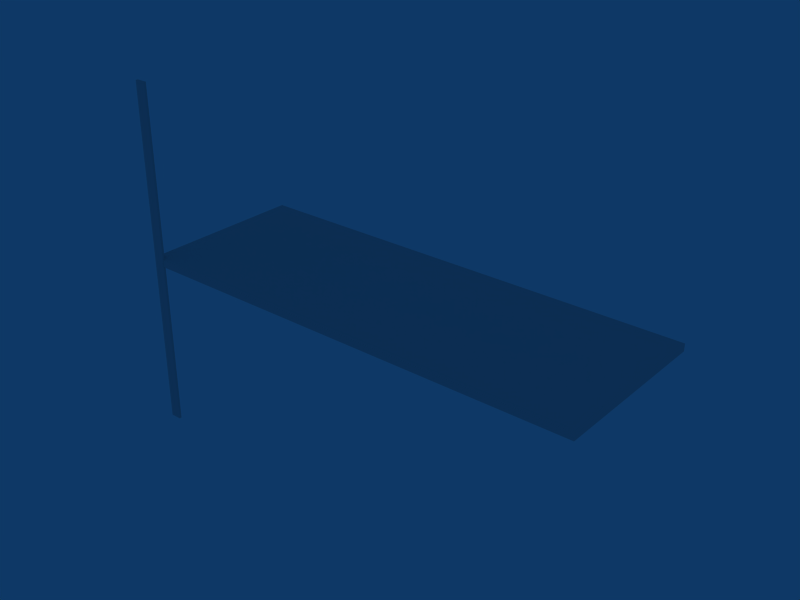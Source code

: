 # Source: Div_Arm_AG.blend  (saved by Blender 2.49.2; exported with 4.5.12 LTS)
import bpy
from mathutils import Matrix  # noqa: F401  (used for matrix-valued properties, if any)

bpy.ops.wm.read_factory_settings(use_empty=True)
scene = bpy.context.scene
scene.name = 'Scene'

# ---- collections
col_collection_1 = bpy.data.collections.new('Collection 1'); scene.collection.children.link(col_collection_1)

# ---- world
world_world = bpy.data.worlds.new('World'); scene.world = world_world
world_world.color = (0.05656, 0.2208, 0.4)
world_world.use_sun_shadow = False
world_world.sun_shadow_jitter_overblur = 0.0
world_world.cycles.sampling_method = 'MANUAL'
world_world.cycles.sample_map_resolution = 256

# ---- meshes
me_arm_triplo_001 = bpy.data.meshes.new('Arm_Triplo.001')
me_arm_triplo_001.from_pydata([(-1.625, -2.768, 19.28), (-1.625, -2.734, 19.28), (-1.625, -2.734, 14.05), (-1.625, -2.768, 14.05), (-1.791, -2.768, 19.28), (-1.791, -2.734, 19.28), (-1.791, -2.734, 14.05), (-1.791, -2.768, 14.05), (-1.625, -2.767, 19.28), (-1.625, -2.767, 14.05), (-1.791, -2.767, 19.28), (-1.791, -2.767, 14.05), (-1.625, -2.735, 19.28), (-1.625, -2.735, 14.05), (-1.791, -2.735, 19.28), (-1.791, -2.735, 14.05), (-1.625, -2.734, 14.1), (-1.625, -2.768, 14.1), (-1.791, -2.734, 14.1), (-1.791, -2.768, 14.1), (-1.625, -2.767, 14.1), (-1.791, -2.767, 14.1), (-1.625, -2.735, 14.1), (-1.791, -2.735, 14.1), (-1.625, -2.734, 19.2), (-1.625, -2.768, 19.2), (-1.791, -2.734, 19.2), (-1.791, -2.768, 19.2), (-1.625, -2.767, 19.2), (-1.791, -2.767, 19.2), (-1.625, -2.735, 19.2), (-1.791, -2.735, 19.2), (-1.778, -2.734, 19.28), (-1.778, -2.768, 19.28), (-1.778, -2.734, 14.05), (-1.778, -2.768, 14.05), (-1.778, -2.767, 19.28), (-1.778, -2.767, 14.05), (-1.778, -2.735, 19.28), (-1.778, -2.735, 14.05), (-1.778, -2.734, 14.1), (-1.778, -2.768, 14.1), (-1.778, -2.734, 19.2), (-1.778, -2.768, 19.2), (-1.645, -2.734, 19.28), (-1.645, -2.768, 19.28), (-1.645, -2.734, 14.05), (-1.645, -2.768, 14.05), (-1.645, -2.767, 19.28), (-1.645, -2.767, 14.05), (-1.645, -2.735, 19.28), (-1.645, -2.735, 14.05), (-1.645, -2.734, 14.1), (-1.645, -2.768, 14.1), (-1.645, -2.734, 19.2), (-1.645, -2.768, 19.2), (-1.625, -2.734, 15.8), (-1.625, -2.734, 17.5), (-1.625, -2.768, 15.8), (-1.625, -2.768, 17.5), (-1.791, -2.734, 15.8), (-1.791, -2.734, 17.5), (-1.791, -2.768, 15.8), (-1.791, -2.768, 17.5), (-1.625, -2.767, 15.8), (-1.625, -2.767, 17.5), (-1.791, -2.767, 15.8), (-1.791, -2.767, 17.5), (-1.625, -2.735, 15.8), (-1.625, -2.735, 17.5), (-1.791, -2.735, 15.8), (-1.791, -2.735, 17.5), (-1.778, -2.734, 17.5), (-1.778, -2.734, 15.8), (-1.778, -2.768, 17.5), (-1.778, -2.768, 15.8), (-1.645, -2.734, 17.5), (-1.645, -2.734, 15.8), (-1.645, -2.768, 17.5), (-1.645, -2.768, 15.8), (-1.625, -2.751, 19.28), (-1.625, -2.751, 14.05), (-1.791, -2.751, 19.28), (-1.791, -2.751, 14.05), (-1.625, -2.751, 14.1), (-1.791, -2.751, 14.1), (-1.625, -2.751, 19.2), (-1.791, -2.751, 19.2), (-1.778, -2.751, 19.28), (-1.778, -2.751, 14.05), (-1.645, -2.751, 19.28), (-1.645, -2.751, 14.05), (-1.625, -2.751, 17.5), (-1.625, -2.751, 15.8), (-1.791, -2.751, 15.8), (-1.791, -2.751, 17.5), (3.324, -1.495, 16.71), (0.8053, -1.495, 16.71), (0.8053, -1.495, 16.6), (3.324, -1.495, 16.6), (-1.791, -1.495, 16.62), (5.166, -1.495, 16.62), (-1.791, -1.495, 16.7), (5.166, -1.495, 16.7), (5.05, -1.495, 16.71), (5.05, -1.495, 16.6), (-1.714, -1.495, 16.71), (-1.714, -1.495, 16.6), (-1.791, -1.495, 16.71), (5.166, -1.495, 16.71), (-1.791, -1.495, 16.6), (5.166, -1.495, 16.6), (0.8053, -0.2361, 16.62), (3.324, -0.2361, 16.62), (0.8053, -2.765, 16.62), (3.324, -2.765, 16.62), (0.8053, -0.2361, 16.7), (3.324, -0.2361, 16.7), (0.8053, -2.765, 16.7), (3.324, -2.765, 16.7), (3.324, -2.691, 16.71), (0.8053, -2.691, 16.71), (3.324, -2.691, 16.6), (0.8053, -2.691, 16.6), (3.324, -0.2993, 16.71), (0.8053, -0.2993, 16.71), (3.324, -0.2993, 16.6), (0.8053, -0.2993, 16.6), (3.324, -0.2361, 16.71), (0.8053, -0.2361, 16.71), (3.324, -2.765, 16.71), (0.8053, -2.765, 16.71), (3.324, -0.2361, 16.6), (0.8053, -0.2361, 16.6), (3.324, -2.765, 16.6), (0.8053, -2.765, 16.6), (5.05, -0.2361, 16.62), (5.05, -2.765, 16.62), (-1.714, -0.2361, 16.62), (-1.714, -2.765, 16.62), (-1.791, -2.691, 16.62), (5.166, -2.691, 16.62), (-1.791, -0.2993, 16.62), (5.166, -0.2993, 16.62), (-1.791, -0.2361, 16.62), (-1.791, -2.765, 16.62), (5.166, -0.2361, 16.62), (5.166, -2.765, 16.62), (5.05, -0.2361, 16.7), (5.05, -2.765, 16.7), (-1.714, -0.2361, 16.7), (-1.714, -2.765, 16.7), (-1.791, -2.691, 16.7), (5.166, -2.691, 16.7), (-1.791, -0.2993, 16.7), (5.166, -0.2993, 16.7), (-1.791, -0.2361, 16.7), (-1.791, -2.765, 16.7), (5.166, -0.2361, 16.7), (5.166, -2.765, 16.7), (5.05, -2.691, 16.71), (5.05, -2.691, 16.6), (5.05, -0.2993, 16.71), (5.05, -0.2993, 16.6), (5.05, -0.2361, 16.71), (5.05, -2.765, 16.71), (5.05, -0.2361, 16.6), (5.05, -2.765, 16.6), (-1.714, -2.691, 16.71), (-1.714, -2.691, 16.6), (-1.714, -0.2993, 16.71), (-1.714, -0.2993, 16.6), (-1.714, -0.2361, 16.71), (-1.714, -2.765, 16.71), (-1.714, -0.2361, 16.6), (-1.714, -2.765, 16.6), (-1.791, -2.691, 16.71), (5.166, -2.691, 16.71), (-1.791, -2.691, 16.6), (5.166, -2.691, 16.6), (-1.791, -0.2993, 16.71), (5.166, -0.2993, 16.71), (-1.791, -0.2993, 16.6), (5.166, -0.2993, 16.6), (-1.791, -0.2361, 16.71), (-1.791, -2.765, 16.71), (5.166, -2.765, 16.71), (5.166, -0.2361, 16.71), (-1.791, -0.2361, 16.6), (-1.791, -2.765, 16.6), (5.166, -2.765, 16.6), (5.166, -0.2361, 16.6)], [], [(20, 9, 3, 17), (11, 21, 19, 7), (16, 2, 13, 22), (6, 18, 23, 15), (25, 0, 8, 28), (29, 10, 4, 27), (1, 24, 30, 12), (26, 5, 14, 31), (10, 36, 33, 4), (7, 35, 37, 11), (5, 32, 38, 14), (15, 39, 34, 6), (6, 34, 40, 18), (35, 7, 19, 41), (26, 42, 32, 5), (43, 27, 4, 33), (36, 48, 45, 33), (0, 45, 48, 8), (35, 47, 49, 37), (47, 3, 9, 49), (32, 44, 50, 38), (44, 1, 12, 50), (39, 51, 46, 34), (51, 13, 2, 46), (34, 46, 52, 40), (46, 2, 16, 52), (3, 47, 53, 17), (47, 35, 41, 53), (42, 54, 44, 32), (54, 24, 1, 44), (45, 0, 25, 55), (55, 43, 33, 45), (28, 65, 59, 25), (65, 64, 58, 59), (64, 20, 17, 58), (21, 66, 62, 19), (66, 67, 63, 62), (67, 29, 27, 63), (24, 57, 69, 30), (57, 56, 68, 69), (56, 16, 22, 68), (18, 60, 70, 23), (60, 61, 71, 70), (61, 26, 31, 71), (40, 73, 60, 18), (73, 72, 61, 60), (72, 42, 26, 61), (19, 62, 75, 41), (62, 63, 74, 75), (63, 27, 43, 74), (52, 77, 73, 40), (77, 76, 72, 73), (76, 54, 42, 72), (16, 56, 77, 52), (56, 57, 76, 77), (57, 24, 54, 76), (53, 79, 58, 17), (79, 78, 59, 58), (78, 55, 25, 59), (41, 75, 79, 53), (75, 74, 78, 79), (74, 43, 55, 78), (13, 81, 84, 22), (81, 9, 20, 84), (23, 85, 83, 15), (85, 21, 11, 83), (30, 86, 80, 12), (86, 28, 8, 80), (14, 82, 87, 31), (82, 10, 29, 87), (38, 88, 82, 14), (88, 36, 10, 82), (37, 89, 83, 11), (89, 39, 15, 83), (50, 90, 88, 38), (90, 48, 36, 88), (12, 80, 90, 50), (80, 8, 48, 90), (49, 91, 89, 37), (91, 51, 39, 89), (9, 81, 91, 49), (81, 13, 51, 91), (69, 92, 86, 30), (92, 65, 28, 86), (68, 93, 92, 69), (93, 64, 65, 92), (22, 84, 93, 68), (84, 20, 64, 93), (70, 94, 85, 23), (94, 66, 21, 85), (71, 95, 94, 70), (95, 67, 66, 94), (31, 87, 95, 71), (87, 29, 67, 95), (104, 162, 124, 96), (160, 104, 96, 120), (96, 124, 125, 97), (120, 96, 97, 121), (97, 125, 170, 106), (121, 97, 106, 168), (107, 171, 127, 98), (169, 107, 98, 123), (98, 127, 126, 99), (123, 98, 99, 122), (99, 126, 163, 105), (122, 99, 105, 161), (110, 178, 140, 100), (182, 110, 100, 142), (100, 140, 152, 102), (142, 100, 102, 154), (111, 183, 143, 101), (179, 111, 101, 141), (101, 143, 155, 103), (141, 101, 103, 153), (102, 152, 176, 108), (154, 102, 108, 180), (103, 155, 181, 109), (153, 103, 109, 177), (109, 181, 162, 104), (177, 109, 104, 160), (105, 163, 183, 111), (161, 105, 111, 179), (106, 170, 180, 108), (168, 106, 108, 176), (110, 182, 171, 107), (178, 110, 107, 169), (117, 148, 136, 113), (116, 117, 113, 112), (150, 116, 112, 138), (113, 136, 166, 132), (112, 113, 132, 133), (138, 112, 133, 174), (134, 167, 137, 115), (135, 134, 115, 114), (175, 135, 114, 139), (115, 137, 149, 119), (114, 115, 119, 118), (139, 114, 118, 151), (128, 164, 148, 117), (129, 128, 117, 116), (172, 129, 116, 150), (119, 149, 165, 130), (118, 119, 130, 131), (151, 118, 131, 173), (130, 165, 160, 120), (131, 130, 120, 121), (173, 131, 121, 168), (135, 175, 169, 123), (134, 135, 123, 122), (167, 134, 122, 161), (124, 162, 164, 128), (125, 124, 128, 129), (170, 125, 129, 172), (127, 171, 174, 133), (126, 127, 133, 132), (163, 126, 132, 166), (136, 148, 158, 146), (146, 191, 166, 136), (137, 167, 190, 147), (149, 137, 147, 159), (144, 156, 150, 138), (188, 144, 138, 174), (145, 189, 175, 139), (157, 145, 139, 151), (140, 178, 189, 145), (152, 140, 145, 157), (147, 190, 179, 141), (159, 147, 141, 153), (144, 188, 182, 142), (156, 144, 142, 154), (191, 146, 143, 183), (155, 143, 146, 158), (148, 164, 187, 158), (165, 149, 159, 186), (156, 184, 172, 150), (185, 157, 151, 173), (176, 152, 157, 185), (186, 159, 153, 177), (184, 156, 154, 180), (181, 155, 158, 187), (165, 186, 177, 160), (190, 167, 161, 179), (162, 181, 187, 164), (166, 191, 183, 163), (185, 173, 168, 176), (175, 189, 178, 169), (180, 170, 172, 184), (171, 182, 188, 174)])
_uv = me_arm_triplo_001.uv_layers.new(name='UVTex')
_uv.uv.foreach_set('vector', [0.9839, 0.6671, 0.9839, 0.6738, 0.9837, 0.6738, 0.9838, 0.6671, 0.992, 1.328e-05, 0.992, 0.006752, 0.9919, 0.006752, 0.9919, 1.34e-05, 0.9893, 0.6671, 0.9893, 0.6738, 0.9891, 0.6738, 0.9891, 0.6671, 0.9974, 0.0, 0.9974, 0.006738, 0.9973, 0.006739, 0.9972, 2.459e-07, 0.9863, 0.01001, 0.9863, 0.0, 0.9865, 2.459e-07, 0.9864, 0.01001, 0.9946, 0.6638, 0.9946, 0.6738, 0.9945, 0.6738, 0.9944, 0.6638, 0.9919, 1.328e-05, 0.9918, 0.01002, 0.9917, 0.01002, 0.9917, 1.279e-05, 1.0, 0.6638, 1.0, 0.6738, 0.9998, 0.6738, 0.9998, 0.6638, 0.8943, 0.6953, 0.8943, 0.697, 0.8942, 0.697, 0.8942, 0.6953, 0.8941, 0.6953, 0.8941, 0.6936, 0.8942, 0.6936, 0.8942, 0.6953, 0.8997, 0.6953, 0.8997, 0.6971, 0.8996, 0.6971, 0.8996, 0.6953, 0.8995, 0.6953, 0.8995, 0.6936, 0.8996, 0.6936, 0.8996, 0.6953, 0.921, 0.6739, 0.9189, 0.6739, 0.9189, 0.6672, 0.9211, 0.6672, 0.9484, 5.41e-06, 0.9506, 0.0, 0.9506, 0.006738, 0.9484, 0.006744, 0.9236, 0.01007, 0.9214, 0.01007, 0.9215, 6.049e-05, 0.9236, 6.59e-05, 0.951, 0.6638, 0.9531, 0.6638, 0.9532, 0.6738, 0.951, 0.6738, 0.8943, 0.697, 0.8943, 0.7142, 0.8941, 0.7142, 0.8942, 0.697, 0.8941, 0.7167, 0.8941, 0.7142, 0.8943, 0.7142, 0.8942, 0.7167, 0.8941, 0.6936, 0.8942, 0.6764, 0.8943, 0.6764, 0.8942, 0.6936, 0.8942, 0.6764, 0.8942, 0.6739, 0.8943, 0.6739, 0.8943, 0.6764, 0.8997, 0.6971, 0.8996, 0.7142, 0.8995, 0.7142, 0.8996, 0.6971, 0.8996, 0.7142, 0.8996, 0.7168, 0.8995, 0.7168, 0.8995, 0.7142, 0.8995, 0.6936, 0.8995, 0.6764, 0.8997, 0.6764, 0.8996, 0.6936, 0.8995, 0.6764, 0.8996, 0.6739, 0.8997, 0.6739, 0.8997, 0.6764, 0.9189, 0.6739, 0.8973, 0.6738, 0.8973, 0.6671, 0.9189, 0.6672, 0.8973, 0.6738, 0.8941, 0.6738, 0.8941, 0.6671, 0.8973, 0.6671, 0.9236, 6.615e-05, 0.9268, 5.815e-05, 0.9268, 0.006797, 0.9237, 0.006804, 0.9268, 5.815e-05, 0.9484, 5.41e-06, 0.9484, 0.006744, 0.9268, 0.006797, 0.9214, 0.01007, 0.8998, 0.01001, 0.8999, 7.869e-06, 0.9215, 6.049e-05, 0.8998, 0.01001, 0.8967, 0.01001, 0.8967, 0.0, 0.8999, 7.869e-06, 0.9294, 0.6739, 0.9262, 0.6739, 0.9262, 0.6639, 0.9294, 0.6639, 0.9294, 0.6639, 0.951, 0.6638, 0.951, 0.6738, 0.9294, 0.6739, 0.9864, 0.01001, 0.9856, 0.229, 0.9854, 0.229, 0.9863, 0.01001, 0.9856, 0.229, 0.9847, 0.4481, 0.9846, 0.4481, 0.9854, 0.229, 0.9847, 0.4481, 0.9839, 0.6671, 0.9838, 0.6671, 0.9846, 0.4481, 0.992, 0.006752, 0.9929, 0.2258, 0.9927, 0.2258, 0.9919, 0.006752, 0.9929, 0.2258, 0.9937, 0.4448, 0.9936, 0.4448, 0.9927, 0.2258, 0.9937, 0.4448, 0.9946, 0.6638, 0.9944, 0.6638, 0.9936, 0.4448, 0.9918, 0.01002, 0.991, 0.229, 0.9908, 0.229, 0.9917, 0.01002, 0.991, 0.229, 0.9901, 0.4481, 0.99, 0.4481, 0.9908, 0.229, 0.9901, 0.4481, 0.9893, 0.6671, 0.9891, 0.6671, 0.99, 0.4481, 0.9974, 0.006738, 0.9983, 0.2258, 0.9981, 0.2258, 0.9973, 0.006739, 0.9983, 0.2258, 0.9991, 0.4448, 0.999, 0.4448, 0.9981, 0.2258, 0.9991, 0.4448, 1.0, 0.6638, 0.9998, 0.6638, 0.999, 0.4448, 0.9189, 0.6672, 0.9198, 0.4481, 0.9219, 0.4481, 0.9211, 0.6672, 0.9198, 0.4481, 0.9206, 0.2291, 0.9228, 0.2291, 0.9219, 0.4481, 0.9206, 0.2291, 0.9214, 0.01007, 0.9236, 0.01007, 0.9228, 0.2291, 0.9506, 0.006738, 0.9514, 0.2258, 0.9493, 0.2258, 0.9484, 0.006744, 0.9514, 0.2258, 0.9523, 0.4448, 0.9501, 0.4448, 0.9493, 0.2258, 0.9523, 0.4448, 0.9531, 0.6638, 0.951, 0.6638, 0.9501, 0.4448, 0.8973, 0.6671, 0.8981, 0.4481, 0.9198, 0.4481, 0.9189, 0.6672, 0.8981, 0.4481, 0.899, 0.229, 0.9206, 0.2291, 0.9198, 0.4481, 0.899, 0.229, 0.8998, 0.01001, 0.9214, 0.01007, 0.9206, 0.2291, 0.8941, 0.6671, 0.895, 0.4481, 0.8981, 0.4481, 0.8973, 0.6671, 0.895, 0.4481, 0.8958, 0.229, 0.899, 0.229, 0.8981, 0.4481, 0.8958, 0.229, 0.8967, 0.01001, 0.8998, 0.01001, 0.899, 0.229, 0.9268, 0.006797, 0.9277, 0.2258, 0.9245, 0.2258, 0.9237, 0.006804, 0.9277, 0.2258, 0.9285, 0.4449, 0.9254, 0.4449, 0.9245, 0.2258, 0.9285, 0.4449, 0.9294, 0.6639, 0.9262, 0.6639, 0.9254, 0.4449, 0.9484, 0.006744, 0.9493, 0.2258, 0.9277, 0.2258, 0.9268, 0.006797, 0.9493, 0.2258, 0.9501, 0.4448, 0.9285, 0.4449, 0.9277, 0.2258, 0.9501, 0.4448, 0.951, 0.6638, 0.9294, 0.6639, 0.9285, 0.4449, 0.9891, 0.6738, 0.9865, 0.6738, 0.9865, 0.6671, 0.9891, 0.6671, 0.9865, 0.6738, 0.9839, 0.6738, 0.9839, 0.6671, 0.9865, 0.6671, 0.9973, 0.006739, 0.9946, 0.006745, 0.9946, 6.885e-06, 0.9972, 2.459e-07, 0.9946, 0.006745, 0.992, 0.006752, 0.992, 1.328e-05, 0.9946, 6.885e-06, 0.9917, 0.01002, 0.989, 0.01001, 0.9891, 6.147e-06, 0.9917, 1.279e-05, 0.989, 0.01001, 0.9864, 0.01001, 0.9865, 2.459e-07, 0.9891, 6.147e-06, 0.9998, 0.6738, 0.9972, 0.6738, 0.9972, 0.6638, 0.9998, 0.6638, 0.9972, 0.6738, 0.9946, 0.6738, 0.9946, 0.6638, 0.9972, 0.6638, 0.8996, 0.6971, 0.8969, 0.697, 0.8969, 0.6953, 0.8996, 0.6953, 0.8969, 0.697, 0.8943, 0.697, 0.8943, 0.6953, 0.8969, 0.6953, 0.8942, 0.6936, 0.8969, 0.6936, 0.8969, 0.6953, 0.8942, 0.6953, 0.8969, 0.6936, 0.8995, 0.6936, 0.8995, 0.6953, 0.8969, 0.6953, 0.8995, 0.7142, 0.8969, 0.7142, 0.8969, 0.697, 0.8996, 0.6971, 0.8969, 0.7142, 0.8943, 0.7142, 0.8943, 0.697, 0.8969, 0.697, 0.8995, 0.7168, 0.8969, 0.7167, 0.8969, 0.7142, 0.8995, 0.7142, 0.8969, 0.7167, 0.8942, 0.7167, 0.8943, 0.7142, 0.8969, 0.7142, 0.8943, 0.6764, 0.8969, 0.6764, 0.8969, 0.6936, 0.8942, 0.6936, 0.8969, 0.6764, 0.8995, 0.6764, 0.8995, 0.6936, 0.8969, 0.6936, 0.8943, 0.6739, 0.8969, 0.6739, 0.8969, 0.6764, 0.8943, 0.6764, 0.8969, 0.6739, 0.8996, 0.6739, 0.8995, 0.6764, 0.8969, 0.6764, 0.9908, 0.229, 0.9882, 0.229, 0.989, 0.01001, 0.9917, 0.01002, 0.9882, 0.229, 0.9856, 0.229, 0.9864, 0.01001, 0.989, 0.01001, 0.99, 0.4481, 0.9874, 0.4481, 0.9882, 0.229, 0.9908, 0.229, 0.9874, 0.4481, 0.9847, 0.4481, 0.9856, 0.229, 0.9882, 0.229, 0.9891, 0.6671, 0.9865, 0.6671, 0.9874, 0.4481, 0.99, 0.4481, 0.9865, 0.6671, 0.9839, 0.6671, 0.9847, 0.4481, 0.9874, 0.4481, 0.9981, 0.2258, 0.9955, 0.2258, 0.9946, 0.006745, 0.9973, 0.006739, 0.9955, 0.2258, 0.9929, 0.2258, 0.992, 0.006752, 0.9946, 0.006745, 0.999, 0.4448, 0.9963, 0.4448, 0.9955, 0.2258, 0.9981, 0.2258, 0.9963, 0.4448, 0.9937, 0.4448, 0.9929, 0.2258, 0.9955, 0.2258, 0.9998, 0.6638, 0.9972, 0.6638, 0.9963, 0.4448, 0.999, 0.4448, 0.9972, 0.6638, 0.9946, 0.6638, 0.9937, 0.4448, 0.9963, 0.4448, 0.6236, 0.01534, 0.8175, 0.01581, 0.8162, 0.3405, 0.6223, 0.3401, 0.4297, 0.01486, 0.6236, 0.01534, 0.6223, 0.3401, 0.4284, 0.3396, 0.6223, 0.3401, 0.8162, 0.3405, 0.815, 0.6653, 0.6211, 0.6648, 0.4284, 0.3396, 0.6223, 0.3401, 0.6211, 0.6648, 0.4272, 0.6643, 0.6211, 0.6648, 0.815, 0.6653, 0.8137, 0.99, 0.6198, 0.9895, 0.4272, 0.6643, 0.6211, 0.6648, 0.6198, 0.9895, 0.4259, 0.989, 0.2059, 0.01049, 0.3998, 0.01001, 0.4011, 0.3347, 0.2072, 0.3352, 0.01203, 0.01096, 0.2059, 0.01049, 0.2072, 0.3352, 0.01329, 0.3357, 0.2072, 0.3352, 0.4011, 0.3347, 0.4023, 0.6595, 0.2084, 0.6599, 0.01329, 0.3357, 0.2072, 0.3352, 0.2084, 0.6599, 0.01454, 0.6604, 0.2084, 0.6599, 0.4023, 0.6595, 0.4036, 0.9842, 0.2097, 0.9847, 0.01454, 0.6604, 0.2084, 0.6599, 0.2097, 0.9847, 0.01579, 0.9851, 0.9538, 0.1637, 0.9544, 0.009536, 0.9606, 0.009551, 0.96, 0.1637, 0.9532, 0.3179, 0.9538, 0.1637, 0.96, 0.1637, 0.9594, 0.3179, 0.96, 0.1637, 0.9606, 0.009551, 0.9813, 0.009602, 0.9808, 0.1638, 0.9594, 0.3179, 0.96, 0.1637, 0.9808, 0.1638, 0.9802, 0.3179, 0.9538, 0.4885, 0.9532, 0.3343, 0.9594, 0.3343, 0.96, 0.4885, 0.9544, 0.6427, 0.9538, 0.4885, 0.96, 0.4885, 0.9606, 0.6426, 0.96, 0.4885, 0.9594, 0.3343, 0.9802, 0.3343, 0.9808, 0.4884, 0.9606, 0.6426, 0.96, 0.4885, 0.9808, 0.4884, 0.9813, 0.6426, 0.9808, 0.1638, 0.9813, 0.009602, 0.9837, 0.009608, 0.9831, 0.1638, 0.9802, 0.3179, 0.9808, 0.1638, 0.9831, 0.1638, 0.9825, 0.3179, 0.9808, 0.4884, 0.9802, 0.3343, 0.9825, 0.3342, 0.9831, 0.4884, 0.9813, 0.6426, 0.9808, 0.4884, 0.9831, 0.4884, 0.9837, 0.6426, 0.6236, 0.0005019, 0.8175, 0.0009745, 0.8175, 0.01581, 0.6236, 0.01534, 0.4297, 2.914e-05, 0.6236, 0.0005019, 0.6236, 0.01534, 0.4297, 0.01486, 0.2097, 0.9847, 0.4036, 0.9842, 0.4036, 0.999, 0.2097, 0.9995, 0.01579, 0.9851, 0.2097, 0.9847, 0.2097, 0.9995, 0.01585, 1.0, 0.6198, 0.9895, 0.8137, 0.99, 0.8137, 1.0, 0.6198, 0.9995, 0.4259, 0.989, 0.6198, 0.9895, 0.6198, 0.9995, 0.4259, 0.999, 0.2059, 0.0004979, 0.3998, 2.505e-05, 0.3998, 0.01001, 0.2059, 0.01049, 0.01199, 0.0009707, 0.2059, 0.0004979, 0.2059, 0.01049, 0.01203, 0.01096, 0.8561, 0.6595, 0.8548, 0.9842, 0.8341, 0.9842, 0.8353, 0.6595, 0.8573, 0.3348, 0.8561, 0.6595, 0.8353, 0.6595, 0.8366, 0.3347, 0.8586, 0.01006, 0.8573, 0.3348, 0.8366, 0.3347, 0.8378, 0.01001, 0.8353, 0.6595, 0.8341, 0.9842, 0.8279, 0.9842, 0.8291, 0.6594, 0.8366, 0.3347, 0.8353, 0.6595, 0.8291, 0.6594, 0.8304, 0.3347, 0.8378, 0.01001, 0.8366, 0.3347, 0.8304, 0.3347, 0.8316, 0.00999, 0.8623, 0.3396, 0.861, 0.01491, 0.8672, 0.01489, 0.8685, 0.3396, 0.8635, 0.6644, 0.8623, 0.3396, 0.8685, 0.3396, 0.8697, 0.6643, 0.8648, 0.9891, 0.8635, 0.6644, 0.8697, 0.6643, 0.871, 0.9891, 0.8685, 0.3396, 0.8672, 0.01489, 0.888, 0.01484, 0.8892, 0.3396, 0.8697, 0.6643, 0.8685, 0.3396, 0.8892, 0.3396, 0.8905, 0.6643, 0.871, 0.9891, 0.8697, 0.6643, 0.8905, 0.6643, 0.8917, 0.989, 0.8584, 0.6595, 0.8572, 0.9842, 0.8548, 0.9842, 0.8561, 0.6595, 0.8597, 0.3348, 0.8584, 0.6595, 0.8561, 0.6595, 0.8573, 0.3348, 0.8609, 0.01006, 0.8597, 0.3348, 0.8573, 0.3348, 0.8586, 0.01006, 0.8892, 0.3396, 0.888, 0.01484, 0.8903, 0.01484, 0.8916, 0.3396, 0.8905, 0.6643, 0.8892, 0.3396, 0.8916, 0.3396, 0.8928, 0.6643, 0.8917, 0.989, 0.8905, 0.6643, 0.8928, 0.6643, 0.8941, 0.989, 0.4164, 0.3396, 0.4177, 0.01484, 0.4297, 0.01486, 0.4284, 0.3396, 0.4152, 0.6643, 0.4164, 0.3396, 0.4284, 0.3396, 0.4272, 0.6643, 0.4139, 0.989, 0.4152, 0.6643, 0.4272, 0.6643, 0.4259, 0.989, 0.001292, 0.3357, 3.858e-05, 0.01099, 0.01203, 0.01096, 0.01329, 0.3357, 0.002544, 0.6604, 0.001292, 0.3357, 0.01329, 0.3357, 0.01454, 0.6604, 0.003797, 0.9852, 0.002544, 0.6604, 0.01454, 0.6604, 0.01579, 0.9851, 0.8162, 0.3405, 0.8175, 0.01581, 0.8277, 0.01583, 0.8265, 0.3406, 0.815, 0.6653, 0.8162, 0.3405, 0.8265, 0.3406, 0.8252, 0.6653, 0.8137, 0.99, 0.815, 0.6653, 0.8252, 0.6653, 0.824, 0.99, 0.4011, 0.3347, 0.3998, 0.01001, 0.4101, 0.00999, 0.4113, 0.3347, 0.4023, 0.6595, 0.4011, 0.3347, 0.4113, 0.3347, 0.4126, 0.6594, 0.4036, 0.9842, 0.4023, 0.6595, 0.4126, 0.6594, 0.4138, 0.9842, 0.8341, 0.9842, 0.8548, 0.9842, 0.8547, 0.9991, 0.834, 0.999, 0.834, 0.999, 0.8278, 0.999, 0.8279, 0.9842, 0.8341, 0.9842, 0.8672, 0.01489, 0.861, 0.01491, 0.8609, 7.113e-05, 0.8671, 5.594e-05, 0.888, 0.01484, 0.8672, 0.01489, 0.8671, 5.594e-05, 0.8879, 5.471e-06, 0.8378, 1.501e-05, 0.8586, 6.555e-05, 0.8586, 0.01006, 0.8378, 0.01001, 0.8316, 0.0, 0.8378, 1.501e-05, 0.8378, 0.01001, 0.8316, 0.00999, 0.871, 0.9991, 0.8648, 0.9991, 0.8648, 0.9891, 0.871, 0.9891, 0.8918, 0.999, 0.871, 0.9991, 0.871, 0.9891, 0.8917, 0.989, 0.9606, 0.009551, 0.9544, 0.009536, 0.9544, 0.0, 0.9606, 1.506e-05, 0.9813, 0.009602, 0.9606, 0.009551, 0.9606, 1.506e-05, 0.9814, 6.578e-05, 0.9606, 0.6522, 0.9544, 0.6522, 0.9544, 0.6427, 0.9606, 0.6426, 0.9814, 0.6521, 0.9606, 0.6522, 0.9606, 0.6426, 0.9813, 0.6426, 0.9594, 0.326, 0.9532, 0.326, 0.9532, 0.3179, 0.9594, 0.3179, 0.9801, 0.3261, 0.9594, 0.326, 0.9594, 0.3179, 0.9802, 0.3179, 0.9532, 0.3262, 0.9594, 0.3262, 0.9594, 0.3343, 0.9532, 0.3343, 0.9802, 0.3343, 0.9594, 0.3343, 0.9594, 0.3262, 0.9801, 0.3261, 0.8548, 0.9842, 0.8572, 0.9842, 0.8571, 0.9991, 0.8547, 0.9991, 0.8903, 0.01484, 0.888, 0.01484, 0.8879, 5.471e-06, 0.8902, 0.0, 0.8586, 6.555e-05, 0.8609, 7.12e-05, 0.8609, 0.01006, 0.8586, 0.01006, 0.8941, 0.999, 0.8918, 0.999, 0.8917, 0.989, 0.8941, 0.989, 0.9837, 0.009608, 0.9813, 0.009602, 0.9814, 6.578e-05, 0.9837, 7.156e-05, 0.9837, 0.6521, 0.9814, 0.6521, 0.9813, 0.6426, 0.9837, 0.6426, 0.9825, 0.3261, 0.9801, 0.3261, 0.9802, 0.3179, 0.9825, 0.3179, 0.9825, 0.3342, 0.9802, 0.3343, 0.9801, 0.3261, 0.9825, 0.3261, 0.4177, 0.01484, 0.4178, 0.0, 0.4297, 2.914e-05, 0.4297, 0.01486, 0.003855, 1.0, 0.003797, 0.9852, 0.01579, 0.9851, 0.01585, 1.0, 0.8175, 0.01581, 0.8175, 0.0009745, 0.8278, 0.0009996, 0.8277, 0.01583, 0.4138, 0.9842, 0.4139, 0.999, 0.4036, 0.999, 0.4036, 0.9842, 0.4139, 0.999, 0.4139, 0.989, 0.4259, 0.989, 0.4259, 0.999, 3.858e-05, 0.01099, 0.0, 0.001, 0.01199, 0.0009707, 0.01203, 0.01096, 0.8137, 1.0, 0.8137, 0.99, 0.824, 0.99, 0.8239, 1.0, 0.3998, 0.01001, 0.3998, 2.505e-05, 0.41, 0.0, 0.4101, 0.00999])
me_arm_triplo_001.use_remesh_preserve_volume = False
me_arm_triplo_001.use_remesh_preserve_attributes = False
me_arm_triplo_001.use_mirror_vertex_groups = False
me_arm_triplo_001.update()

# ---- objects
ob_cube = bpy.data.objects.new('Cube', me_arm_triplo_001)

# ---- transforms, parenting, visibility, modifiers, constraints
ob_cube.location = (0.0, 0.0, 0.0)
ob_cube.lock_rotations_4d = False
ob_cube.empty_display_type = 'ARROWS'
ob_cube.lineart.crease_threshold = 0.0

# ---- collection membership
col_collection_1.objects.link(ob_cube)

# ---- scene / render settings (as saved in the file)
scene.frame_start = 1; scene.frame_end = 250; scene.frame_set(247)
scene.render.engine = 'BLENDER_EEVEE_NEXT'
scene.render.image_settings.file_format = 'JPEG'
scene.render.image_settings.color_mode = 'RGB'
scene.render.image_settings.compression = 90
scene.render.resolution_x = 800
scene.render.resolution_y = 600
scene.render.pixel_aspect_x = 100.0
scene.render.pixel_aspect_y = 100.0
scene.render.fps = 25
scene.render.dither_intensity = 0.0
scene.render.use_compositing = False
scene.render.use_sequencer = False
scene.render.bake_margin = 2
scene.render.bake_bias = 0.0
scene.render.use_stamp_time = False
scene.render.use_stamp_date = False
scene.render.use_stamp_frame = False
scene.render.use_stamp_camera = False
scene.render.use_stamp_scene = False
scene.render.use_stamp_filename = False
scene.render.use_stamp_render_time = False
scene.render.stamp_font_size = 0
scene.cycles.use_denoising = False
scene.cycles.samples = 10
scene.cycles.sampling_pattern = 'TABULATED_SOBOL'
scene.cycles.light_sampling_threshold = 0.0
scene.cycles.use_adaptive_sampling = False
scene.cycles.use_light_tree = False
scene.cycles.blur_glossy = 0.0
scene.cycles.volume_bounces = 1
scene.cycles.pixel_filter_type = 'GAUSSIAN'
scene.cycles.sample_clamp_indirect = 0.0
scene.view_settings.view_transform = 'Raw'
bpy.context.view_layer.update()

# ---- added for rendering (the .blend has no active camera): camera
cam_auto = bpy.data.cameras.new('AutoCamera')
cam_auto.lens = 50.0
cam_auto.sensor_width = 36.0
cam_auto.clip_end = 1000.0
ob_auto_camera = bpy.data.objects.new('AutoCamera', cam_auto)
scene.collection.objects.link(ob_auto_camera)
ob_auto_camera.location = (10.0718, -11.5636, 23.372)
ob_auto_camera.rotation_euler = (1.09748, -7.21219e-08, 0.694738)
scene.camera = ob_auto_camera
bpy.context.view_layer.update()
